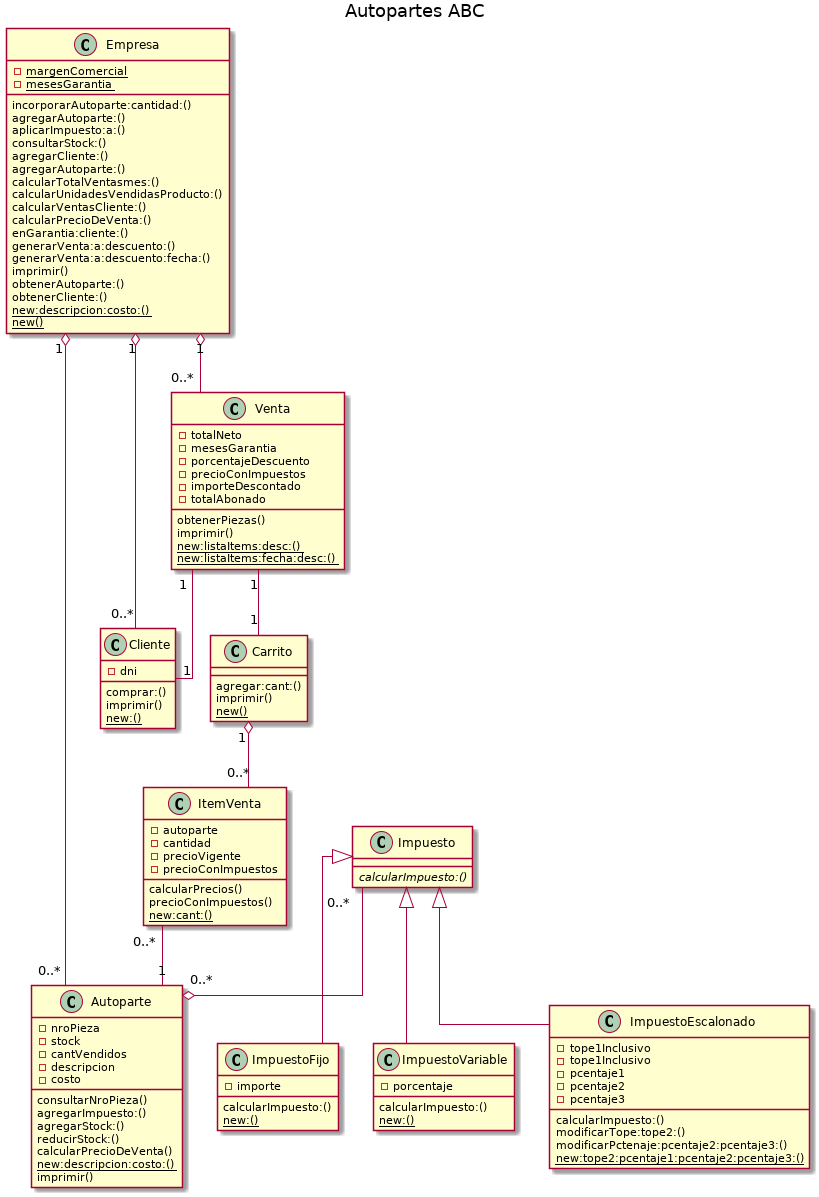

The diagram above was rendered by PlantUML. Its source (embedded in the PNG):
@startuml

title Autopartes ABC
skinparam linetype ortho

class Empresa {
-{static}margenComercial
-{static}mesesGarantia
incorporarAutoparte:cantidad:()
agregarAutoparte:()
aplicarImpuesto:a:()
consultarStock:()
agregarCliente:()
agregarAutoparte:()
calcularTotalVentasmes:()
calcularUnidadesVendidasProducto:()
calcularVentasCliente:()
calcularPrecioDeVenta:()
enGarantia:cliente:()
generarVenta:a:descuento:()
generarVenta:a:descuento:fecha:()
imprimir()
obtenerAutoparte:()
obtenerCliente:()
{static}new:descripcion:costo:()
{static}new()

}

class Autoparte {
-nroPieza
-stock
-cantVendidos 
-descripcion
-costo

consultarNroPieza()
agregarImpuesto:()
agregarStock:()
reducirStock:()
calcularPrecioDeVenta()
{static}new:descripcion:costo:()
imprimir()
}

class Cliente {
-dni
comprar:()
imprimir()
{static}new:()
}

class Carrito {
agregar:cant:()
imprimir()
{static}new()
}


class ItemVenta {
-autoparte
-cantidad
-precioVigente
-precioConImpuestos
calcularPrecios()
precioConImpuestos()
{static}new:cant:()
}

class Venta {
-totalNeto
-mesesGarantia
-porcentajeDescuento
-precioConImpuestos
-importeDescontado
-totalAbonado
obtenerPiezas()
imprimir()
{static}new:listaItems:desc:()
{static}new:listaItems:fecha:desc:()

}

class Impuesto{
{abstract}calcularImpuesto:()
}

class ImpuestoFijo{
-importe
calcularImpuesto:()
{static}new:()
}

class ImpuestoVariable{
-porcentaje
calcularImpuesto:()
{static}new:()
}

class ImpuestoEscalonado{
-tope1Inclusivo 
-tope1Inclusivo
-pcentaje1 
-pcentaje2
-pcentaje3
calcularImpuesto:()
modificarTope:tope2:()
modificarPctenaje:pcentaje2:pcentaje3:()
{static}new:tope2:pcentaje1:pcentaje2:pcentaje3:()
}



Empresa "1" o-- "0..*" Autoparte
Empresa "1" o-- "0..*" Cliente
Empresa "1" o-- "0..*" Venta
Venta "1" -- "1" Carrito
Venta "1" -- "1" Cliente
Carrito "1" o-- "0..*" ItemVenta
ItemVenta "0..*" -- "1" Autoparte
Impuesto  <|-- ImpuestoFijo
Impuesto  <|-- ImpuestoVariable
Impuesto  <|-- ImpuestoEscalonado
Impuesto  "0..*" --o "0..*" Autoparte



@enduml